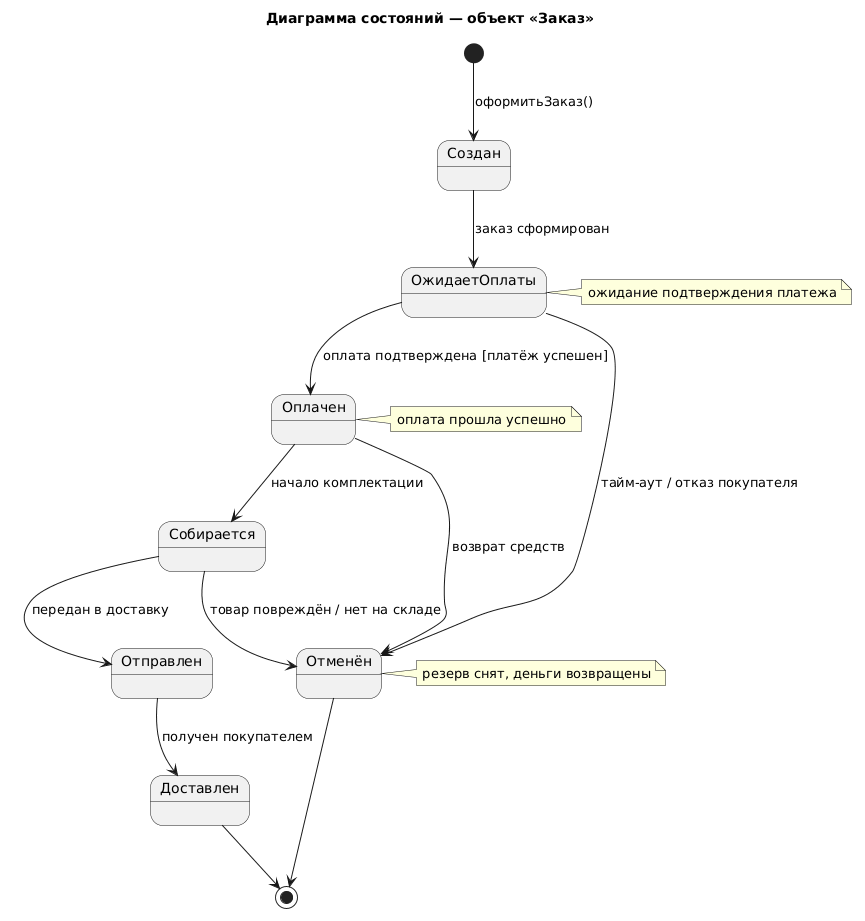

The diagram above was rendered by PlantUML. Its source (embedded in the PNG):
@startuml
title Диаграмма состояний — объект «Заказ»

[*] --> Создан : оформитьЗаказ()
Создан --> ОжидаетОплаты : заказ сформирован
ОжидаетОплаты --> Оплачен : оплата подтверждена [платёж успешен]
ОжидаетОплаты --> Отменён : тайм-аут / отказ покупателя
Оплачен --> Собирается : начало комплектации
Собирается --> Отправлен : передан в доставку
Отправлен --> Доставлен : получен покупателем
Оплачен --> Отменён : возврат средств
Собирается --> Отменён : товар повреждён / нет на складе
Отменён --> [*]
Доставлен --> [*]

note right of ОжидаетОплаты : ожидание подтверждения платежа
note right of Оплачен : оплата прошла успешно
note right of Отменён : резерв снят, деньги возвращены
@enduml